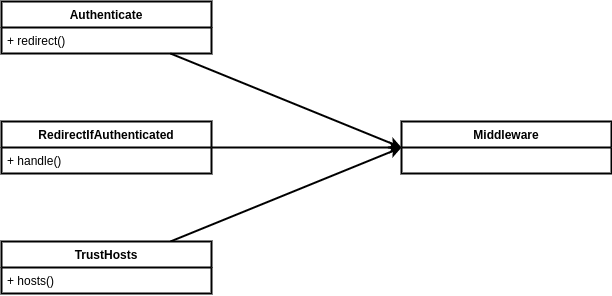

The diagram above was exported from draw.io. Its source (the exported page's mxGraphModel, read from the mxfile embedded in the PNG):
<mxGraphModel dx="1105" dy="601" grid="1" gridSize="10" guides="1" tooltips="1" connect="1" arrows="1" fold="1" page="1" pageScale="1" pageWidth="1169" pageHeight="827" math="0" shadow="0">
  <root>
    <mxCell id="0" />
    <mxCell id="1" parent="0" />
    <mxCell id="17" style="edgeStyle=none;html=1;entryX=0;entryY=0.5;entryDx=0;entryDy=0;strokeWidth=2;" edge="1" parent="1" source="3" target="15">
      <mxGeometry relative="1" as="geometry" />
    </mxCell>
    <mxCell id="3" value="Authenticate" style="swimlane;fontStyle=1;align=center;verticalAlign=top;childLayout=stackLayout;horizontal=1;startSize=26;horizontalStack=0;resizeParent=1;resizeParentMax=0;resizeLast=0;collapsible=1;marginBottom=0;strokeWidth=2;" vertex="1" parent="1">
      <mxGeometry x="80" y="40" width="210" height="52" as="geometry" />
    </mxCell>
    <mxCell id="4" value="+ redirect()" style="text;strokeColor=none;fillColor=none;align=left;verticalAlign=top;spacingLeft=4;spacingRight=4;overflow=hidden;rotatable=0;points=[[0,0.5],[1,0.5]];portConstraint=eastwest;strokeWidth=2;" vertex="1" parent="3">
      <mxGeometry y="26" width="210" height="26" as="geometry" />
    </mxCell>
    <mxCell id="18" style="edgeStyle=none;html=1;entryX=0;entryY=0.5;entryDx=0;entryDy=0;strokeWidth=2;" edge="1" parent="1" source="11" target="15">
      <mxGeometry relative="1" as="geometry" />
    </mxCell>
    <mxCell id="11" value="RedirectIfAuthenticated" style="swimlane;fontStyle=1;align=center;verticalAlign=top;childLayout=stackLayout;horizontal=1;startSize=26;horizontalStack=0;resizeParent=1;resizeParentMax=0;resizeLast=0;collapsible=1;marginBottom=0;strokeWidth=2;" vertex="1" parent="1">
      <mxGeometry x="80" y="160" width="210" height="52" as="geometry" />
    </mxCell>
    <mxCell id="12" value="+ handle()" style="text;strokeColor=none;fillColor=none;align=left;verticalAlign=top;spacingLeft=4;spacingRight=4;overflow=hidden;rotatable=0;points=[[0,0.5],[1,0.5]];portConstraint=eastwest;strokeWidth=2;" vertex="1" parent="11">
      <mxGeometry y="26" width="210" height="26" as="geometry" />
    </mxCell>
    <mxCell id="19" style="edgeStyle=none;html=1;entryX=0;entryY=0.5;entryDx=0;entryDy=0;strokeWidth=2;" edge="1" parent="1" source="13" target="15">
      <mxGeometry relative="1" as="geometry" />
    </mxCell>
    <mxCell id="13" value="TrustHosts" style="swimlane;fontStyle=1;align=center;verticalAlign=top;childLayout=stackLayout;horizontal=1;startSize=26;horizontalStack=0;resizeParent=1;resizeParentMax=0;resizeLast=0;collapsible=1;marginBottom=0;strokeWidth=2;" vertex="1" parent="1">
      <mxGeometry x="80" y="280" width="210" height="52" as="geometry" />
    </mxCell>
    <mxCell id="14" value="+ hosts()" style="text;strokeColor=none;fillColor=none;align=left;verticalAlign=top;spacingLeft=4;spacingRight=4;overflow=hidden;rotatable=0;points=[[0,0.5],[1,0.5]];portConstraint=eastwest;strokeWidth=2;" vertex="1" parent="13">
      <mxGeometry y="26" width="210" height="26" as="geometry" />
    </mxCell>
    <mxCell id="15" value="Middleware" style="swimlane;fontStyle=1;align=center;verticalAlign=top;childLayout=stackLayout;horizontal=1;startSize=26;horizontalStack=0;resizeParent=1;resizeParentMax=0;resizeLast=0;collapsible=1;marginBottom=0;strokeWidth=2;" vertex="1" parent="1">
      <mxGeometry x="480" y="160" width="210" height="52" as="geometry" />
    </mxCell>
  </root>
</mxGraphModel>